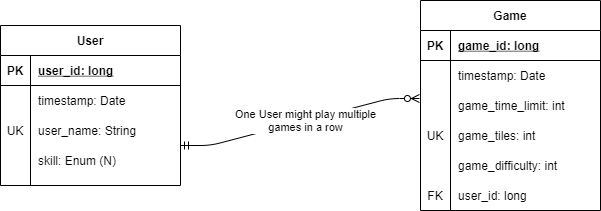

The diagram above was exported from draw.io. Its source (the exported page's mxGraphModel, read from the mxfile embedded in the PNG):
<mxGraphModel dx="852" dy="494" grid="1" gridSize="10" guides="1" tooltips="1" connect="1" arrows="1" fold="1" page="1" pageScale="1" pageWidth="850" pageHeight="1100" math="0" shadow="0">
  <root>
    <mxCell id="0" />
    <mxCell id="1" parent="0" />
    <mxCell id="FwAvgV-Urs3Dg-ANaa96-1" value="User" style="shape=table;startSize=30;container=1;collapsible=1;childLayout=tableLayout;fixedRows=1;rowLines=0;fontStyle=1;align=center;resizeLast=1;" parent="1" vertex="1">
      <mxGeometry x="40" y="90" width="180" height="160" as="geometry" />
    </mxCell>
    <mxCell id="FwAvgV-Urs3Dg-ANaa96-2" value="" style="shape=partialRectangle;collapsible=0;dropTarget=0;pointerEvents=0;fillColor=none;top=0;left=0;bottom=1;right=0;points=[[0,0.5],[1,0.5]];portConstraint=eastwest;" parent="FwAvgV-Urs3Dg-ANaa96-1" vertex="1">
      <mxGeometry y="30" width="180" height="30" as="geometry" />
    </mxCell>
    <mxCell id="FwAvgV-Urs3Dg-ANaa96-3" value="PK" style="shape=partialRectangle;connectable=0;fillColor=none;top=0;left=0;bottom=0;right=0;fontStyle=1;overflow=hidden;" parent="FwAvgV-Urs3Dg-ANaa96-2" vertex="1">
      <mxGeometry width="30" height="30" as="geometry" />
    </mxCell>
    <mxCell id="FwAvgV-Urs3Dg-ANaa96-4" value="user_id: long" style="shape=partialRectangle;connectable=0;fillColor=none;top=0;left=0;bottom=0;right=0;align=left;spacingLeft=6;fontStyle=5;overflow=hidden;" parent="FwAvgV-Urs3Dg-ANaa96-2" vertex="1">
      <mxGeometry x="30" width="150" height="30" as="geometry" />
    </mxCell>
    <mxCell id="FwAvgV-Urs3Dg-ANaa96-5" value="" style="shape=partialRectangle;collapsible=0;dropTarget=0;pointerEvents=0;fillColor=none;top=0;left=0;bottom=0;right=0;points=[[0,0.5],[1,0.5]];portConstraint=eastwest;" parent="FwAvgV-Urs3Dg-ANaa96-1" vertex="1">
      <mxGeometry y="60" width="180" height="30" as="geometry" />
    </mxCell>
    <mxCell id="FwAvgV-Urs3Dg-ANaa96-6" value="" style="shape=partialRectangle;connectable=0;fillColor=none;top=0;left=0;bottom=0;right=0;editable=1;overflow=hidden;" parent="FwAvgV-Urs3Dg-ANaa96-5" vertex="1">
      <mxGeometry width="30" height="30" as="geometry" />
    </mxCell>
    <mxCell id="FwAvgV-Urs3Dg-ANaa96-7" value="timestamp: Date" style="shape=partialRectangle;connectable=0;fillColor=none;top=0;left=0;bottom=0;right=0;align=left;spacingLeft=6;overflow=hidden;" parent="FwAvgV-Urs3Dg-ANaa96-5" vertex="1">
      <mxGeometry x="30" width="150" height="30" as="geometry" />
    </mxCell>
    <mxCell id="FwAvgV-Urs3Dg-ANaa96-8" value="" style="shape=partialRectangle;collapsible=0;dropTarget=0;pointerEvents=0;fillColor=none;top=0;left=0;bottom=0;right=0;points=[[0,0.5],[1,0.5]];portConstraint=eastwest;" parent="FwAvgV-Urs3Dg-ANaa96-1" vertex="1">
      <mxGeometry y="90" width="180" height="30" as="geometry" />
    </mxCell>
    <mxCell id="FwAvgV-Urs3Dg-ANaa96-9" value="UK" style="shape=partialRectangle;connectable=0;fillColor=none;top=0;left=0;bottom=0;right=0;editable=1;overflow=hidden;" parent="FwAvgV-Urs3Dg-ANaa96-8" vertex="1">
      <mxGeometry width="30" height="30" as="geometry" />
    </mxCell>
    <mxCell id="FwAvgV-Urs3Dg-ANaa96-10" value="user_name: String" style="shape=partialRectangle;connectable=0;fillColor=none;top=0;left=0;bottom=0;right=0;align=left;spacingLeft=6;overflow=hidden;" parent="FwAvgV-Urs3Dg-ANaa96-8" vertex="1">
      <mxGeometry x="30" width="150" height="30" as="geometry" />
    </mxCell>
    <mxCell id="FwAvgV-Urs3Dg-ANaa96-11" value="" style="shape=partialRectangle;collapsible=0;dropTarget=0;pointerEvents=0;fillColor=none;top=0;left=0;bottom=0;right=0;points=[[0,0.5],[1,0.5]];portConstraint=eastwest;" parent="FwAvgV-Urs3Dg-ANaa96-1" vertex="1">
      <mxGeometry y="120" width="180" height="30" as="geometry" />
    </mxCell>
    <mxCell id="FwAvgV-Urs3Dg-ANaa96-12" value="" style="shape=partialRectangle;connectable=0;fillColor=none;top=0;left=0;bottom=0;right=0;editable=1;overflow=hidden;" parent="FwAvgV-Urs3Dg-ANaa96-11" vertex="1">
      <mxGeometry width="30" height="30" as="geometry" />
    </mxCell>
    <mxCell id="FwAvgV-Urs3Dg-ANaa96-13" value="skill: Enum (N)" style="shape=partialRectangle;connectable=0;fillColor=none;top=0;left=0;bottom=0;right=0;align=left;spacingLeft=6;overflow=hidden;" parent="FwAvgV-Urs3Dg-ANaa96-11" vertex="1">
      <mxGeometry x="30" width="150" height="30" as="geometry" />
    </mxCell>
    <mxCell id="FwAvgV-Urs3Dg-ANaa96-14" value="Game" style="shape=table;startSize=30;container=1;collapsible=1;childLayout=tableLayout;fixedRows=1;rowLines=0;fontStyle=1;align=center;resizeLast=1;" parent="1" vertex="1">
      <mxGeometry x="460" y="65" width="180" height="210" as="geometry" />
    </mxCell>
    <mxCell id="FwAvgV-Urs3Dg-ANaa96-15" value="" style="shape=partialRectangle;collapsible=0;dropTarget=0;pointerEvents=0;fillColor=none;top=0;left=0;bottom=1;right=0;points=[[0,0.5],[1,0.5]];portConstraint=eastwest;" parent="FwAvgV-Urs3Dg-ANaa96-14" vertex="1">
      <mxGeometry y="30" width="180" height="30" as="geometry" />
    </mxCell>
    <mxCell id="FwAvgV-Urs3Dg-ANaa96-16" value="PK" style="shape=partialRectangle;connectable=0;fillColor=none;top=0;left=0;bottom=0;right=0;fontStyle=1;overflow=hidden;" parent="FwAvgV-Urs3Dg-ANaa96-15" vertex="1">
      <mxGeometry width="30" height="30" as="geometry" />
    </mxCell>
    <mxCell id="FwAvgV-Urs3Dg-ANaa96-17" value="game_id: long" style="shape=partialRectangle;connectable=0;fillColor=none;top=0;left=0;bottom=0;right=0;align=left;spacingLeft=6;fontStyle=5;overflow=hidden;" parent="FwAvgV-Urs3Dg-ANaa96-15" vertex="1">
      <mxGeometry x="30" width="150" height="30" as="geometry" />
    </mxCell>
    <mxCell id="FwAvgV-Urs3Dg-ANaa96-18" value="" style="shape=partialRectangle;collapsible=0;dropTarget=0;pointerEvents=0;fillColor=none;top=0;left=0;bottom=0;right=0;points=[[0,0.5],[1,0.5]];portConstraint=eastwest;" parent="FwAvgV-Urs3Dg-ANaa96-14" vertex="1">
      <mxGeometry y="60" width="180" height="30" as="geometry" />
    </mxCell>
    <mxCell id="FwAvgV-Urs3Dg-ANaa96-19" value="" style="shape=partialRectangle;connectable=0;fillColor=none;top=0;left=0;bottom=0;right=0;editable=1;overflow=hidden;" parent="FwAvgV-Urs3Dg-ANaa96-18" vertex="1">
      <mxGeometry width="30" height="30" as="geometry" />
    </mxCell>
    <mxCell id="FwAvgV-Urs3Dg-ANaa96-20" value="timestamp: Date" style="shape=partialRectangle;connectable=0;fillColor=none;top=0;left=0;bottom=0;right=0;align=left;spacingLeft=6;overflow=hidden;" parent="FwAvgV-Urs3Dg-ANaa96-18" vertex="1">
      <mxGeometry x="30" width="150" height="30" as="geometry" />
    </mxCell>
    <mxCell id="FwAvgV-Urs3Dg-ANaa96-21" value="" style="shape=partialRectangle;collapsible=0;dropTarget=0;pointerEvents=0;fillColor=none;top=0;left=0;bottom=0;right=0;points=[[0,0.5],[1,0.5]];portConstraint=eastwest;" parent="FwAvgV-Urs3Dg-ANaa96-14" vertex="1">
      <mxGeometry y="90" width="180" height="30" as="geometry" />
    </mxCell>
    <mxCell id="FwAvgV-Urs3Dg-ANaa96-22" value="" style="shape=partialRectangle;connectable=0;fillColor=none;top=0;left=0;bottom=0;right=0;editable=1;overflow=hidden;" parent="FwAvgV-Urs3Dg-ANaa96-21" vertex="1">
      <mxGeometry width="30" height="30" as="geometry" />
    </mxCell>
    <mxCell id="FwAvgV-Urs3Dg-ANaa96-23" value="game_time_limit: int" style="shape=partialRectangle;connectable=0;fillColor=none;top=0;left=0;bottom=0;right=0;align=left;spacingLeft=6;overflow=hidden;" parent="FwAvgV-Urs3Dg-ANaa96-21" vertex="1">
      <mxGeometry x="30" width="150" height="30" as="geometry" />
    </mxCell>
    <mxCell id="FwAvgV-Urs3Dg-ANaa96-24" value="" style="shape=partialRectangle;collapsible=0;dropTarget=0;pointerEvents=0;fillColor=none;top=0;left=0;bottom=0;right=0;points=[[0,0.5],[1,0.5]];portConstraint=eastwest;" parent="FwAvgV-Urs3Dg-ANaa96-14" vertex="1">
      <mxGeometry y="120" width="180" height="30" as="geometry" />
    </mxCell>
    <mxCell id="FwAvgV-Urs3Dg-ANaa96-25" value="UK" style="shape=partialRectangle;connectable=0;fillColor=none;top=0;left=0;bottom=0;right=0;editable=1;overflow=hidden;" parent="FwAvgV-Urs3Dg-ANaa96-24" vertex="1">
      <mxGeometry width="30" height="30" as="geometry" />
    </mxCell>
    <mxCell id="FwAvgV-Urs3Dg-ANaa96-26" value="game_tiles: int" style="shape=partialRectangle;connectable=0;fillColor=none;top=0;left=0;bottom=0;right=0;align=left;spacingLeft=6;overflow=hidden;" parent="FwAvgV-Urs3Dg-ANaa96-24" vertex="1">
      <mxGeometry x="30" width="150" height="30" as="geometry" />
    </mxCell>
    <mxCell id="FwAvgV-Urs3Dg-ANaa96-27" value="" style="shape=partialRectangle;collapsible=0;dropTarget=0;pointerEvents=0;fillColor=none;top=0;left=0;bottom=0;right=0;points=[[0,0.5],[1,0.5]];portConstraint=eastwest;" parent="FwAvgV-Urs3Dg-ANaa96-14" vertex="1">
      <mxGeometry y="150" width="180" height="30" as="geometry" />
    </mxCell>
    <mxCell id="FwAvgV-Urs3Dg-ANaa96-28" value="" style="shape=partialRectangle;connectable=0;fillColor=none;top=0;left=0;bottom=0;right=0;editable=1;overflow=hidden;" parent="FwAvgV-Urs3Dg-ANaa96-27" vertex="1">
      <mxGeometry width="30" height="30" as="geometry" />
    </mxCell>
    <mxCell id="FwAvgV-Urs3Dg-ANaa96-29" value="game_difficulty: int" style="shape=partialRectangle;connectable=0;fillColor=none;top=0;left=0;bottom=0;right=0;align=left;spacingLeft=6;overflow=hidden;" parent="FwAvgV-Urs3Dg-ANaa96-27" vertex="1">
      <mxGeometry x="30" width="150" height="30" as="geometry" />
    </mxCell>
    <mxCell id="FwAvgV-Urs3Dg-ANaa96-30" value="" style="shape=partialRectangle;collapsible=0;dropTarget=0;pointerEvents=0;fillColor=none;top=0;left=0;bottom=0;right=0;points=[[0,0.5],[1,0.5]];portConstraint=eastwest;" parent="FwAvgV-Urs3Dg-ANaa96-14" vertex="1">
      <mxGeometry y="180" width="180" height="30" as="geometry" />
    </mxCell>
    <mxCell id="FwAvgV-Urs3Dg-ANaa96-31" value="FK" style="shape=partialRectangle;connectable=0;fillColor=none;top=0;left=0;bottom=0;right=0;editable=1;overflow=hidden;" parent="FwAvgV-Urs3Dg-ANaa96-30" vertex="1">
      <mxGeometry width="30" height="30" as="geometry" />
    </mxCell>
    <mxCell id="FwAvgV-Urs3Dg-ANaa96-32" value="user_id: long" style="shape=partialRectangle;connectable=0;fillColor=none;top=0;left=0;bottom=0;right=0;align=left;spacingLeft=6;overflow=hidden;" parent="FwAvgV-Urs3Dg-ANaa96-30" vertex="1">
      <mxGeometry x="30" width="150" height="30" as="geometry" />
    </mxCell>
    <mxCell id="FwAvgV-Urs3Dg-ANaa96-35" value="" style="edgeStyle=entityRelationEdgeStyle;fontSize=12;html=1;endArrow=ERzeroToMany;startArrow=ERmandOne;entryX=-0.006;entryY=0.267;entryDx=0;entryDy=0;entryPerimeter=0;" parent="1" target="FwAvgV-Urs3Dg-ANaa96-21" edge="1">
      <mxGeometry width="100" height="100" relative="1" as="geometry">
        <mxPoint x="220" y="210" as="sourcePoint" />
        <mxPoint x="320" y="110" as="targetPoint" />
      </mxGeometry>
    </mxCell>
    <mxCell id="FwAvgV-Urs3Dg-ANaa96-36" value="One User might play multiple&lt;br&gt;games in a row" style="edgeLabel;html=1;align=center;verticalAlign=middle;resizable=0;points=[];" parent="FwAvgV-Urs3Dg-ANaa96-35" vertex="1" connectable="0">
      <mxGeometry x="0.0457" y="1" relative="1" as="geometry">
        <mxPoint as="offset" />
      </mxGeometry>
    </mxCell>
  </root>
</mxGraphModel>